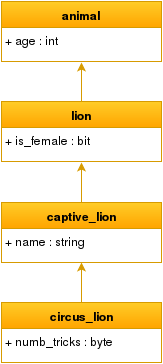

The diagram above was exported from draw.io. Its source (the exported page's mxGraphModel, read from the mxfile embedded in the PNG):
<mxGraphModel dx="1434" dy="733" grid="1" gridSize="10" guides="1" tooltips="1" connect="1" arrows="1" fold="1" page="1" pageScale="1" pageWidth="826" pageHeight="1169" background="#ffffff" math="0">
  <root>
    <mxCell id="0" />
    <mxCell id="1" parent="0" />
    <mxCell id="2" value="animal" style="swimlane;html=1;fontStyle=1;align=center;verticalAlign=top;childLayout=stackLayout;horizontal=1;startSize=26;horizontalStack=0;resizeParent=1;resizeLast=0;collapsible=1;marginBottom=0;swimlaneFillColor=#ffffff;plain-orange" vertex="1" parent="1">
      <mxGeometry x="280" y="139" width="160" height="60" as="geometry" />
    </mxCell>
    <mxCell id="3" value="+ age : int&lt;br&gt;" style="text;html=1;strokeColor=none;fillColor=none;align=left;verticalAlign=top;spacingLeft=4;spacingRight=4;whiteSpace=wrap;overflow=hidden;rotatable=0;points=[[0,0.5],[1,0.5]];portConstraint=eastwest;" vertex="1" parent="2">
      <mxGeometry y="26" width="160" height="26" as="geometry" />
    </mxCell>
    <mxCell id="4" value="+ age : int&lt;br&gt;" style="text;html=1;strokeColor=none;fillColor=none;align=left;verticalAlign=top;spacingLeft=4;spacingRight=4;whiteSpace=wrap;overflow=hidden;rotatable=0;points=[[0,0.5],[1,0.5]];portConstraint=eastwest;" vertex="1" parent="1">
      <mxGeometry x="280" y="165" width="160" height="26" as="geometry" />
    </mxCell>
    <mxCell id="5" style="edgeStyle=orthogonalEdgeStyle;rounded=0;html=1;exitX=0.5;exitY=0;jettySize=auto;orthogonalLoop=1;plain-orange" edge="1" source="6" parent="1">
      <mxGeometry x="360" y="200" as="geometry">
        <mxPoint x="360" y="200" as="targetPoint" />
      </mxGeometry>
    </mxCell>
    <mxCell id="6" value="lion" style="swimlane;html=1;fontStyle=1;align=center;verticalAlign=top;childLayout=stackLayout;horizontal=1;startSize=26;horizontalStack=0;resizeParent=1;resizeLast=0;collapsible=1;marginBottom=0;swimlaneFillColor=#ffffff;plain-orange" vertex="1" parent="1">
      <mxGeometry x="280" y="239" width="160" height="60" as="geometry" />
    </mxCell>
    <mxCell id="7" value="+ is_female : bit&lt;br&gt;" style="text;html=1;strokeColor=none;fillColor=none;align=left;verticalAlign=top;spacingLeft=4;spacingRight=4;whiteSpace=wrap;overflow=hidden;rotatable=0;points=[[0,0.5],[1,0.5]];portConstraint=eastwest;" vertex="1" parent="6">
      <mxGeometry y="26" width="160" height="26" as="geometry" />
    </mxCell>
    <mxCell id="8" value="+ is_female : bit&lt;br&gt;" style="text;html=1;strokeColor=none;fillColor=none;align=left;verticalAlign=top;spacingLeft=4;spacingRight=4;whiteSpace=wrap;overflow=hidden;rotatable=0;points=[[0,0.5],[1,0.5]];portConstraint=eastwest;" vertex="1" parent="1">
      <mxGeometry x="280" y="265" width="160" height="26" as="geometry" />
    </mxCell>
    <mxCell id="9" style="edgeStyle=orthogonalEdgeStyle;rounded=0;html=1;exitX=0.5;exitY=0;jettySize=auto;orthogonalLoop=1;plain-orange" edge="1" source="10" parent="1">
      <mxGeometry x="360" y="300" as="geometry">
        <mxPoint x="360" y="300" as="targetPoint" />
      </mxGeometry>
    </mxCell>
    <mxCell id="10" value="captive_lion&lt;br&gt;&lt;br&gt;" style="swimlane;html=1;fontStyle=1;align=center;verticalAlign=top;childLayout=stackLayout;horizontal=1;startSize=26;horizontalStack=0;resizeParent=1;resizeLast=0;collapsible=1;marginBottom=0;swimlaneFillColor=#ffffff;plain-orange" vertex="1" parent="1">
      <mxGeometry x="280" y="340" width="160" height="60" as="geometry" />
    </mxCell>
    <mxCell id="11" value="+ name : string&lt;br&gt;" style="text;html=1;strokeColor=none;fillColor=none;align=left;verticalAlign=top;spacingLeft=4;spacingRight=4;whiteSpace=wrap;overflow=hidden;rotatable=0;points=[[0,0.5],[1,0.5]];portConstraint=eastwest;" vertex="1" parent="10">
      <mxGeometry y="26" width="160" height="26" as="geometry" />
    </mxCell>
    <mxCell id="12" value="+ name : string&lt;br&gt;" style="text;html=1;strokeColor=none;fillColor=none;align=left;verticalAlign=top;spacingLeft=4;spacingRight=4;whiteSpace=wrap;overflow=hidden;rotatable=0;points=[[0,0.5],[1,0.5]];portConstraint=eastwest;" vertex="1" parent="1">
      <mxGeometry x="280" y="366" width="160" height="26" as="geometry" />
    </mxCell>
    <mxCell id="13" style="edgeStyle=orthogonalEdgeStyle;rounded=0;html=1;exitX=0.5;exitY=0;entryX=0.5;entryY=1;jettySize=auto;orthogonalLoop=1;plain-orange" edge="1" source="14" target="10" parent="1">
      <mxGeometry x="360" y="400" as="geometry" />
    </mxCell>
    <mxCell id="14" value="circus_lion" style="swimlane;html=1;fontStyle=1;align=center;verticalAlign=top;childLayout=stackLayout;horizontal=1;startSize=26;horizontalStack=0;resizeParent=1;resizeLast=0;collapsible=1;marginBottom=0;swimlaneFillColor=#ffffff;plain-orange" vertex="1" parent="1">
      <mxGeometry x="280" y="440" width="160" height="60" as="geometry" />
    </mxCell>
    <mxCell id="15" value="+ numb_tricks : byte&lt;br&gt;" style="text;html=1;strokeColor=none;fillColor=none;align=left;verticalAlign=top;spacingLeft=4;spacingRight=4;whiteSpace=wrap;overflow=hidden;rotatable=0;points=[[0,0.5],[1,0.5]];portConstraint=eastwest;" vertex="1" parent="14">
      <mxGeometry y="26" width="160" height="26" as="geometry" />
    </mxCell>
    <mxCell id="16" value="+ numb_tricks : byte&lt;br&gt;" style="text;html=1;strokeColor=none;fillColor=none;align=left;verticalAlign=top;spacingLeft=4;spacingRight=4;whiteSpace=wrap;overflow=hidden;rotatable=0;points=[[0,0.5],[1,0.5]];portConstraint=eastwest;" vertex="1" parent="1">
      <mxGeometry x="280" y="466" width="160" height="26" as="geometry" />
    </mxCell>
  </root>
</mxGraphModel>